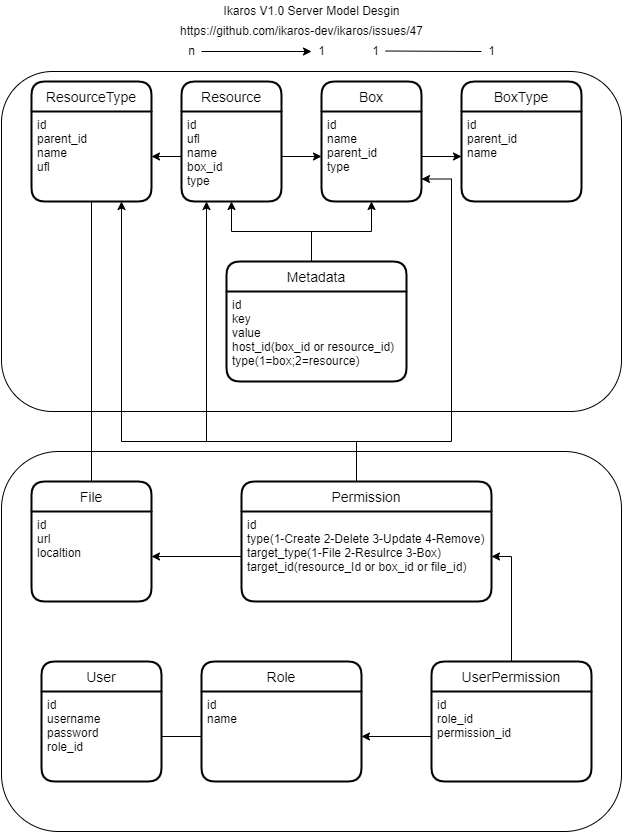

The diagram above was exported from draw.io. Its source (the exported page's mxGraphModel, read from the mxfile embedded in the PNG):
<mxGraphModel dx="1422" dy="865" grid="1" gridSize="10" guides="1" tooltips="1" connect="1" arrows="1" fold="1" page="1" pageScale="1" pageWidth="827" pageHeight="1169" math="0" shadow="0">
  <root>
    <mxCell id="0" />
    <mxCell id="1" parent="0" />
    <mxCell id="I1EkAHORIgYQwxIkGn8J-23" value="" style="rounded=1;whiteSpace=wrap;html=1;" vertex="1" parent="1">
      <mxGeometry x="30" y="460" width="620" height="380" as="geometry" />
    </mxCell>
    <mxCell id="I1EkAHORIgYQwxIkGn8J-22" value="" style="rounded=1;whiteSpace=wrap;html=1;" vertex="1" parent="1">
      <mxGeometry x="30" y="80" width="620" height="340" as="geometry" />
    </mxCell>
    <mxCell id="9Rxep_89N9ozBl063qn_-1" value="Resource" style="swimlane;childLayout=stackLayout;horizontal=1;startSize=30;horizontalStack=0;rounded=1;fontSize=14;fontStyle=0;strokeWidth=2;resizeParent=0;resizeLast=1;shadow=0;dashed=0;align=center;" parent="1" vertex="1">
      <mxGeometry x="210" y="90" width="100" height="120" as="geometry" />
    </mxCell>
    <mxCell id="9Rxep_89N9ozBl063qn_-2" value="id&#10;ufl&#10;name&#10;box_id&#10;type" style="align=left;strokeColor=none;fillColor=none;spacingLeft=4;fontSize=12;verticalAlign=top;resizable=0;rotatable=0;part=1;" parent="9Rxep_89N9ozBl063qn_-1" vertex="1">
      <mxGeometry y="30" width="100" height="90" as="geometry" />
    </mxCell>
    <mxCell id="9Rxep_89N9ozBl063qn_-4" value="Box" style="swimlane;childLayout=stackLayout;horizontal=1;startSize=30;horizontalStack=0;rounded=1;fontSize=14;fontStyle=0;strokeWidth=2;resizeParent=0;resizeLast=1;shadow=0;dashed=0;align=center;" parent="1" vertex="1">
      <mxGeometry x="350" y="90" width="100" height="120" as="geometry" />
    </mxCell>
    <mxCell id="9Rxep_89N9ozBl063qn_-5" value="id&#10;name&#10;parent_id&#10;type" style="align=left;strokeColor=none;fillColor=none;spacingLeft=4;fontSize=12;verticalAlign=top;resizable=0;rotatable=0;part=1;" parent="9Rxep_89N9ozBl063qn_-4" vertex="1">
      <mxGeometry y="30" width="100" height="90" as="geometry" />
    </mxCell>
    <mxCell id="I1EkAHORIgYQwxIkGn8J-1" value="https://github.com/ikaros-dev/ikaros/issues/47" style="text;html=1;align=center;verticalAlign=middle;resizable=0;points=[];autosize=1;strokeColor=none;fillColor=none;" vertex="1" parent="1">
      <mxGeometry x="200" y="30" width="260" height="20" as="geometry" />
    </mxCell>
    <mxCell id="I1EkAHORIgYQwxIkGn8J-2" value="BoxType" style="swimlane;childLayout=stackLayout;horizontal=1;startSize=30;horizontalStack=0;rounded=1;fontSize=14;fontStyle=0;strokeWidth=2;resizeParent=0;resizeLast=1;shadow=0;dashed=0;align=center;" vertex="1" parent="1">
      <mxGeometry x="490" y="90" width="120" height="120" as="geometry" />
    </mxCell>
    <mxCell id="I1EkAHORIgYQwxIkGn8J-3" value="id&#10;parent_id&#10;name" style="align=left;strokeColor=none;fillColor=none;spacingLeft=4;fontSize=12;verticalAlign=top;resizable=0;rotatable=0;part=1;" vertex="1" parent="I1EkAHORIgYQwxIkGn8J-2">
      <mxGeometry y="30" width="120" height="90" as="geometry" />
    </mxCell>
    <mxCell id="I1EkAHORIgYQwxIkGn8J-5" style="edgeStyle=orthogonalEdgeStyle;rounded=0;orthogonalLoop=1;jettySize=auto;html=1;" edge="1" parent="1" source="9Rxep_89N9ozBl063qn_-5" target="I1EkAHORIgYQwxIkGn8J-3">
      <mxGeometry relative="1" as="geometry" />
    </mxCell>
    <mxCell id="I1EkAHORIgYQwxIkGn8J-6" style="edgeStyle=orthogonalEdgeStyle;rounded=0;orthogonalLoop=1;jettySize=auto;html=1;" edge="1" parent="1" source="9Rxep_89N9ozBl063qn_-2" target="9Rxep_89N9ozBl063qn_-5">
      <mxGeometry relative="1" as="geometry" />
    </mxCell>
    <mxCell id="I1EkAHORIgYQwxIkGn8J-7" value="" style="endArrow=classic;html=1;rounded=0;" edge="1" parent="1">
      <mxGeometry width="50" height="50" relative="1" as="geometry">
        <mxPoint x="230" y="60" as="sourcePoint" />
        <mxPoint x="340" y="60" as="targetPoint" />
      </mxGeometry>
    </mxCell>
    <mxCell id="I1EkAHORIgYQwxIkGn8J-8" value="n" style="text;html=1;align=center;verticalAlign=middle;resizable=0;points=[];autosize=1;strokeColor=none;fillColor=none;" vertex="1" parent="1">
      <mxGeometry x="210" y="50" width="20" height="20" as="geometry" />
    </mxCell>
    <mxCell id="I1EkAHORIgYQwxIkGn8J-9" value="1" style="text;html=1;align=center;verticalAlign=middle;resizable=0;points=[];autosize=1;strokeColor=none;fillColor=none;" vertex="1" parent="1">
      <mxGeometry x="340" y="50" width="20" height="20" as="geometry" />
    </mxCell>
    <mxCell id="I1EkAHORIgYQwxIkGn8J-10" value="ResourceType" style="swimlane;childLayout=stackLayout;horizontal=1;startSize=30;horizontalStack=0;rounded=1;fontSize=14;fontStyle=0;strokeWidth=2;resizeParent=0;resizeLast=1;shadow=0;dashed=0;align=center;" vertex="1" parent="1">
      <mxGeometry x="60" y="90" width="120" height="120" as="geometry" />
    </mxCell>
    <mxCell id="I1EkAHORIgYQwxIkGn8J-11" value="id&#10;parent_id&#10;name&#10;ufl" style="align=left;strokeColor=none;fillColor=none;spacingLeft=4;fontSize=12;verticalAlign=top;resizable=0;rotatable=0;part=1;" vertex="1" parent="I1EkAHORIgYQwxIkGn8J-10">
      <mxGeometry y="30" width="120" height="90" as="geometry" />
    </mxCell>
    <mxCell id="I1EkAHORIgYQwxIkGn8J-12" style="edgeStyle=orthogonalEdgeStyle;rounded=0;orthogonalLoop=1;jettySize=auto;html=1;" edge="1" parent="1" source="9Rxep_89N9ozBl063qn_-2" target="I1EkAHORIgYQwxIkGn8J-11">
      <mxGeometry relative="1" as="geometry" />
    </mxCell>
    <mxCell id="I1EkAHORIgYQwxIkGn8J-16" style="edgeStyle=orthogonalEdgeStyle;rounded=0;orthogonalLoop=1;jettySize=auto;html=1;entryX=0.5;entryY=1;entryDx=0;entryDy=0;" edge="1" parent="1" source="I1EkAHORIgYQwxIkGn8J-14" target="9Rxep_89N9ozBl063qn_-2">
      <mxGeometry relative="1" as="geometry">
        <Array as="points">
          <mxPoint x="340" y="240" />
          <mxPoint x="260" y="240" />
        </Array>
      </mxGeometry>
    </mxCell>
    <mxCell id="I1EkAHORIgYQwxIkGn8J-14" value="Metadata" style="swimlane;childLayout=stackLayout;horizontal=1;startSize=30;horizontalStack=0;rounded=1;fontSize=14;fontStyle=0;strokeWidth=2;resizeParent=0;resizeLast=1;shadow=0;dashed=0;align=center;" vertex="1" parent="1">
      <mxGeometry x="255" y="270" width="180" height="120" as="geometry" />
    </mxCell>
    <mxCell id="I1EkAHORIgYQwxIkGn8J-15" value="id&#10;key&#10;value&#10;host_id(box_id or resource_id)&#10;type(1=box;2=resource)" style="align=left;strokeColor=none;fillColor=none;spacingLeft=4;fontSize=12;verticalAlign=top;resizable=0;rotatable=0;part=1;" vertex="1" parent="I1EkAHORIgYQwxIkGn8J-14">
      <mxGeometry y="30" width="180" height="90" as="geometry" />
    </mxCell>
    <mxCell id="I1EkAHORIgYQwxIkGn8J-17" style="edgeStyle=orthogonalEdgeStyle;rounded=0;orthogonalLoop=1;jettySize=auto;html=1;entryX=0.5;entryY=1;entryDx=0;entryDy=0;exitX=0.5;exitY=0;exitDx=0;exitDy=0;" edge="1" parent="1" source="I1EkAHORIgYQwxIkGn8J-14" target="9Rxep_89N9ozBl063qn_-5">
      <mxGeometry relative="1" as="geometry">
        <mxPoint x="330" y="270" as="sourcePoint" />
        <Array as="points">
          <mxPoint x="340" y="270" />
          <mxPoint x="340" y="240" />
          <mxPoint x="400" y="240" />
        </Array>
      </mxGeometry>
    </mxCell>
    <mxCell id="I1EkAHORIgYQwxIkGn8J-18" value="File" style="swimlane;childLayout=stackLayout;horizontal=1;startSize=30;horizontalStack=0;rounded=1;fontSize=14;fontStyle=0;strokeWidth=2;resizeParent=0;resizeLast=1;shadow=0;dashed=0;align=center;" vertex="1" parent="1">
      <mxGeometry x="60" y="490" width="120" height="120" as="geometry" />
    </mxCell>
    <mxCell id="I1EkAHORIgYQwxIkGn8J-19" value="id&#10;url&#10;localtion" style="align=left;strokeColor=none;fillColor=none;spacingLeft=4;fontSize=12;verticalAlign=top;resizable=0;rotatable=0;part=1;" vertex="1" parent="I1EkAHORIgYQwxIkGn8J-18">
      <mxGeometry y="30" width="120" height="90" as="geometry" />
    </mxCell>
    <mxCell id="I1EkAHORIgYQwxIkGn8J-20" value="" style="endArrow=none;html=1;rounded=0;entryX=0.5;entryY=1;entryDx=0;entryDy=0;exitX=0.5;exitY=0;exitDx=0;exitDy=0;" edge="1" parent="1" source="I1EkAHORIgYQwxIkGn8J-18" target="I1EkAHORIgYQwxIkGn8J-11">
      <mxGeometry width="50" height="50" relative="1" as="geometry">
        <mxPoint x="550" y="490" as="sourcePoint" />
        <mxPoint x="600" y="440" as="targetPoint" />
      </mxGeometry>
    </mxCell>
    <mxCell id="I1EkAHORIgYQwxIkGn8J-24" value="User" style="swimlane;childLayout=stackLayout;horizontal=1;startSize=30;horizontalStack=0;rounded=1;fontSize=14;fontStyle=0;strokeWidth=2;resizeParent=0;resizeLast=1;shadow=0;dashed=0;align=center;" vertex="1" parent="1">
      <mxGeometry x="70" y="670" width="120" height="120" as="geometry" />
    </mxCell>
    <mxCell id="I1EkAHORIgYQwxIkGn8J-25" value="id&#10;username&#10;password&#10;role_id" style="align=left;strokeColor=none;fillColor=none;spacingLeft=4;fontSize=12;verticalAlign=top;resizable=0;rotatable=0;part=1;" vertex="1" parent="I1EkAHORIgYQwxIkGn8J-24">
      <mxGeometry y="30" width="120" height="90" as="geometry" />
    </mxCell>
    <mxCell id="I1EkAHORIgYQwxIkGn8J-41" style="edgeStyle=orthogonalEdgeStyle;rounded=0;orthogonalLoop=1;jettySize=auto;html=1;entryX=0.75;entryY=1;entryDx=0;entryDy=0;" edge="1" parent="1" source="I1EkAHORIgYQwxIkGn8J-28" target="I1EkAHORIgYQwxIkGn8J-11">
      <mxGeometry relative="1" as="geometry">
        <Array as="points">
          <mxPoint x="385" y="450" />
          <mxPoint x="150" y="450" />
        </Array>
      </mxGeometry>
    </mxCell>
    <mxCell id="I1EkAHORIgYQwxIkGn8J-42" style="edgeStyle=orthogonalEdgeStyle;rounded=0;orthogonalLoop=1;jettySize=auto;html=1;entryX=0.25;entryY=1;entryDx=0;entryDy=0;exitX=0.5;exitY=0;exitDx=0;exitDy=0;" edge="1" parent="1" source="I1EkAHORIgYQwxIkGn8J-28" target="9Rxep_89N9ozBl063qn_-2">
      <mxGeometry relative="1" as="geometry">
        <Array as="points">
          <mxPoint x="385" y="450" />
          <mxPoint x="235" y="450" />
        </Array>
      </mxGeometry>
    </mxCell>
    <mxCell id="I1EkAHORIgYQwxIkGn8J-43" style="edgeStyle=orthogonalEdgeStyle;rounded=0;orthogonalLoop=1;jettySize=auto;html=1;entryX=1;entryY=0.75;entryDx=0;entryDy=0;exitX=0.25;exitY=0;exitDx=0;exitDy=0;" edge="1" parent="1" source="I1EkAHORIgYQwxIkGn8J-28" target="9Rxep_89N9ozBl063qn_-5">
      <mxGeometry relative="1" as="geometry">
        <Array as="points">
          <mxPoint x="385" y="490" />
          <mxPoint x="385" y="450" />
          <mxPoint x="480" y="450" />
          <mxPoint x="480" y="188" />
        </Array>
      </mxGeometry>
    </mxCell>
    <mxCell id="I1EkAHORIgYQwxIkGn8J-28" value="Permission" style="swimlane;childLayout=stackLayout;horizontal=1;startSize=30;horizontalStack=0;rounded=1;fontSize=14;fontStyle=0;strokeWidth=2;resizeParent=0;resizeLast=1;shadow=0;dashed=0;align=center;" vertex="1" parent="1">
      <mxGeometry x="270" y="490" width="250" height="120" as="geometry" />
    </mxCell>
    <mxCell id="I1EkAHORIgYQwxIkGn8J-29" value="id&#10;type(1-Create 2-Delete 3-Update 4-Remove)&#10;target_type(1-File 2-Resulrce 3-Box)&#10;target_id(resource_Id or box_id or file_id)" style="align=left;strokeColor=none;fillColor=none;spacingLeft=4;fontSize=12;verticalAlign=top;resizable=0;rotatable=0;part=1;" vertex="1" parent="I1EkAHORIgYQwxIkGn8J-28">
      <mxGeometry y="30" width="250" height="90" as="geometry" />
    </mxCell>
    <mxCell id="I1EkAHORIgYQwxIkGn8J-38" style="edgeStyle=orthogonalEdgeStyle;rounded=0;orthogonalLoop=1;jettySize=auto;html=1;entryX=1;entryY=0.5;entryDx=0;entryDy=0;" edge="1" parent="1" source="I1EkAHORIgYQwxIkGn8J-33" target="I1EkAHORIgYQwxIkGn8J-29">
      <mxGeometry relative="1" as="geometry" />
    </mxCell>
    <mxCell id="I1EkAHORIgYQwxIkGn8J-33" value="UserPermission" style="swimlane;childLayout=stackLayout;horizontal=1;startSize=30;horizontalStack=0;rounded=1;fontSize=14;fontStyle=0;strokeWidth=2;resizeParent=0;resizeLast=1;shadow=0;dashed=0;align=center;" vertex="1" parent="1">
      <mxGeometry x="460" y="670" width="160" height="120" as="geometry" />
    </mxCell>
    <mxCell id="I1EkAHORIgYQwxIkGn8J-34" value="id&#10;role_id&#10;permission_id" style="align=left;strokeColor=none;fillColor=none;spacingLeft=4;fontSize=12;verticalAlign=top;resizable=0;rotatable=0;part=1;" vertex="1" parent="I1EkAHORIgYQwxIkGn8J-33">
      <mxGeometry y="30" width="160" height="90" as="geometry" />
    </mxCell>
    <mxCell id="I1EkAHORIgYQwxIkGn8J-39" style="edgeStyle=orthogonalEdgeStyle;rounded=0;orthogonalLoop=1;jettySize=auto;html=1;entryX=1;entryY=0.5;entryDx=0;entryDy=0;" edge="1" parent="1" source="I1EkAHORIgYQwxIkGn8J-29" target="I1EkAHORIgYQwxIkGn8J-19">
      <mxGeometry relative="1" as="geometry" />
    </mxCell>
    <mxCell id="I1EkAHORIgYQwxIkGn8J-44" value="Role" style="swimlane;childLayout=stackLayout;horizontal=1;startSize=30;horizontalStack=0;rounded=1;fontSize=14;fontStyle=0;strokeWidth=2;resizeParent=0;resizeLast=1;shadow=0;dashed=0;align=center;" vertex="1" parent="1">
      <mxGeometry x="230" y="670" width="160" height="120" as="geometry" />
    </mxCell>
    <mxCell id="I1EkAHORIgYQwxIkGn8J-45" value="id&#10;name&#10;" style="align=left;strokeColor=none;fillColor=none;spacingLeft=4;fontSize=12;verticalAlign=top;resizable=0;rotatable=0;part=1;" vertex="1" parent="I1EkAHORIgYQwxIkGn8J-44">
      <mxGeometry y="30" width="160" height="90" as="geometry" />
    </mxCell>
    <mxCell id="I1EkAHORIgYQwxIkGn8J-46" style="edgeStyle=orthogonalEdgeStyle;rounded=0;orthogonalLoop=1;jettySize=auto;html=1;entryX=1;entryY=0.5;entryDx=0;entryDy=0;" edge="1" parent="1" source="I1EkAHORIgYQwxIkGn8J-34" target="I1EkAHORIgYQwxIkGn8J-45">
      <mxGeometry relative="1" as="geometry" />
    </mxCell>
    <mxCell id="I1EkAHORIgYQwxIkGn8J-47" value="" style="endArrow=none;html=1;rounded=0;exitX=0;exitY=0.5;exitDx=0;exitDy=0;entryX=1;entryY=0.5;entryDx=0;entryDy=0;" edge="1" parent="1" source="I1EkAHORIgYQwxIkGn8J-45" target="I1EkAHORIgYQwxIkGn8J-25">
      <mxGeometry width="50" height="50" relative="1" as="geometry">
        <mxPoint x="560" y="490" as="sourcePoint" />
        <mxPoint x="610" y="440" as="targetPoint" />
      </mxGeometry>
    </mxCell>
    <mxCell id="I1EkAHORIgYQwxIkGn8J-48" value="" style="endArrow=none;html=1;rounded=0;" edge="1" parent="1">
      <mxGeometry width="50" height="50" relative="1" as="geometry">
        <mxPoint x="414" y="59.5" as="sourcePoint" />
        <mxPoint x="510" y="60" as="targetPoint" />
      </mxGeometry>
    </mxCell>
    <mxCell id="I1EkAHORIgYQwxIkGn8J-49" value="1" style="text;html=1;align=center;verticalAlign=middle;resizable=0;points=[];autosize=1;strokeColor=none;fillColor=none;" vertex="1" parent="1">
      <mxGeometry x="394" y="50" width="20" height="20" as="geometry" />
    </mxCell>
    <mxCell id="I1EkAHORIgYQwxIkGn8J-50" value="1" style="text;html=1;align=center;verticalAlign=middle;resizable=0;points=[];autosize=1;strokeColor=none;fillColor=none;" vertex="1" parent="1">
      <mxGeometry x="510" y="50" width="20" height="20" as="geometry" />
    </mxCell>
    <mxCell id="I1EkAHORIgYQwxIkGn8J-51" value="Ikaros V1.0 Server Model Desgin" style="text;html=1;align=center;verticalAlign=middle;resizable=0;points=[];autosize=1;strokeColor=none;fillColor=none;" vertex="1" parent="1">
      <mxGeometry x="245" y="10" width="190" height="20" as="geometry" />
    </mxCell>
  </root>
</mxGraphModel>